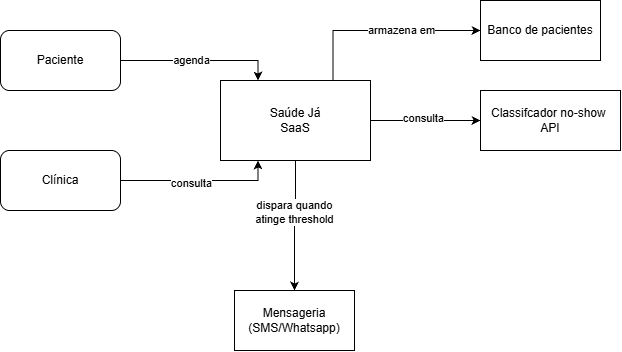

The diagram above was exported from draw.io. Its source (the exported page's mxGraphModel, read from the mxfile embedded in the PNG):
<mxGraphModel dx="1372" dy="755" grid="1" gridSize="10" guides="1" tooltips="1" connect="1" arrows="1" fold="1" page="1" pageScale="1" pageWidth="827" pageHeight="1169" math="0" shadow="0">
  <root>
    <mxCell id="0" />
    <mxCell id="1" parent="0" />
    <mxCell id="Ap0N8o1FbOH9r6kjXdd2-10" edge="1" parent="1" source="Ap0N8o1FbOH9r6kjXdd2-1" style="edgeStyle=orthogonalEdgeStyle;rounded=0;orthogonalLoop=1;jettySize=auto;html=1;exitX=0.75;exitY=0;exitDx=0;exitDy=0;entryX=0;entryY=0.5;entryDx=0;entryDy=0;" target="Ap0N8o1FbOH9r6kjXdd2-9" value="">
      <mxGeometry relative="1" as="geometry" />
    </mxCell>
    <mxCell id="Ap0N8o1FbOH9r6kjXdd2-11" connectable="0" parent="Ap0N8o1FbOH9r6kjXdd2-10" style="edgeLabel;html=1;align=center;verticalAlign=middle;resizable=0;points=[];" value="armazena em" vertex="1">
      <mxGeometry relative="1" x="0.1899" y="1" as="geometry">
        <mxPoint as="offset" />
      </mxGeometry>
    </mxCell>
    <mxCell id="Ap0N8o1FbOH9r6kjXdd2-13" edge="1" parent="1" source="Ap0N8o1FbOH9r6kjXdd2-1" style="edgeStyle=orthogonalEdgeStyle;rounded=0;orthogonalLoop=1;jettySize=auto;html=1;" target="Ap0N8o1FbOH9r6kjXdd2-12" value="">
      <mxGeometry relative="1" as="geometry" />
    </mxCell>
    <mxCell id="Ap0N8o1FbOH9r6kjXdd2-14" connectable="0" parent="Ap0N8o1FbOH9r6kjXdd2-13" style="edgeLabel;html=1;align=center;verticalAlign=middle;resizable=0;points=[];" value="consulta" vertex="1">
      <mxGeometry relative="1" x="-0.0545" y="3" as="geometry">
        <mxPoint as="offset" />
      </mxGeometry>
    </mxCell>
    <mxCell id="Ap0N8o1FbOH9r6kjXdd2-17" edge="1" parent="1" source="Ap0N8o1FbOH9r6kjXdd2-1" style="edgeStyle=orthogonalEdgeStyle;rounded=0;orthogonalLoop=1;jettySize=auto;html=1;" target="Ap0N8o1FbOH9r6kjXdd2-16" value="">
      <mxGeometry relative="1" as="geometry" />
    </mxCell>
    <mxCell id="Ap0N8o1FbOH9r6kjXdd2-18" connectable="0" parent="Ap0N8o1FbOH9r6kjXdd2-17" style="edgeLabel;html=1;align=center;verticalAlign=middle;resizable=0;points=[];" value="dispara quando&lt;div&gt;atinge threshold&lt;/div&gt;" vertex="1">
      <mxGeometry relative="1" x="-0.2222" y="-2" as="geometry">
        <mxPoint as="offset" />
      </mxGeometry>
    </mxCell>
    <mxCell id="Ap0N8o1FbOH9r6kjXdd2-1" parent="1" style="rounded=0;whiteSpace=wrap;html=1;" value="Saúde Já&lt;div&gt;SaaS&lt;/div&gt;" vertex="1">
      <mxGeometry height="80" width="150" x="324" y="210" as="geometry" />
    </mxCell>
    <mxCell id="Ap0N8o1FbOH9r6kjXdd2-6" edge="1" parent="1" source="Ap0N8o1FbOH9r6kjXdd2-3" style="edgeStyle=orthogonalEdgeStyle;rounded=0;orthogonalLoop=1;jettySize=auto;html=1;exitX=1;exitY=0.5;exitDx=0;exitDy=0;entryX=0.25;entryY=1;entryDx=0;entryDy=0;" target="Ap0N8o1FbOH9r6kjXdd2-1">
      <mxGeometry relative="1" as="geometry" />
    </mxCell>
    <mxCell id="Ap0N8o1FbOH9r6kjXdd2-8" connectable="0" parent="Ap0N8o1FbOH9r6kjXdd2-6" style="edgeLabel;html=1;align=center;verticalAlign=middle;resizable=0;points=[];" value="consulta" vertex="1">
      <mxGeometry relative="1" x="-0.1111" y="-2" as="geometry">
        <mxPoint as="offset" />
      </mxGeometry>
    </mxCell>
    <mxCell id="Ap0N8o1FbOH9r6kjXdd2-3" parent="1" style="rounded=1;whiteSpace=wrap;html=1;" value="Clínica" vertex="1">
      <mxGeometry height="60" width="120" x="104" y="280" as="geometry" />
    </mxCell>
    <mxCell id="Ap0N8o1FbOH9r6kjXdd2-5" edge="1" parent="1" source="Ap0N8o1FbOH9r6kjXdd2-4" style="edgeStyle=orthogonalEdgeStyle;rounded=0;orthogonalLoop=1;jettySize=auto;html=1;exitX=1;exitY=0.5;exitDx=0;exitDy=0;entryX=0.25;entryY=0;entryDx=0;entryDy=0;" target="Ap0N8o1FbOH9r6kjXdd2-1">
      <mxGeometry relative="1" as="geometry" />
    </mxCell>
    <mxCell id="Ap0N8o1FbOH9r6kjXdd2-7" connectable="0" parent="Ap0N8o1FbOH9r6kjXdd2-5" style="edgeLabel;html=1;align=center;verticalAlign=middle;resizable=0;points=[];" value="agenda" vertex="1">
      <mxGeometry relative="1" x="-0.1111" y="1" as="geometry">
        <mxPoint as="offset" />
      </mxGeometry>
    </mxCell>
    <mxCell id="Ap0N8o1FbOH9r6kjXdd2-4" parent="1" style="rounded=1;whiteSpace=wrap;html=1;" value="Paciente" vertex="1">
      <mxGeometry height="60" width="120" x="104" y="160" as="geometry" />
    </mxCell>
    <mxCell id="Ap0N8o1FbOH9r6kjXdd2-9" parent="1" style="whiteSpace=wrap;html=1;rounded=0;" value="Banco de pacientes" vertex="1">
      <mxGeometry height="60" width="120" x="584" y="130" as="geometry" />
    </mxCell>
    <mxCell id="Ap0N8o1FbOH9r6kjXdd2-12" parent="1" style="whiteSpace=wrap;html=1;rounded=0;" value="Classifcador no-show&amp;nbsp;&lt;div&gt;API&lt;/div&gt;" vertex="1">
      <mxGeometry height="60" width="140" x="584" y="220" as="geometry" />
    </mxCell>
    <mxCell id="Ap0N8o1FbOH9r6kjXdd2-16" parent="1" style="whiteSpace=wrap;html=1;rounded=0;" value="Mensageria (SMS/Whatsapp)" vertex="1">
      <mxGeometry height="60" width="120" x="338" y="420" as="geometry" />
    </mxCell>
  </root>
</mxGraphModel>